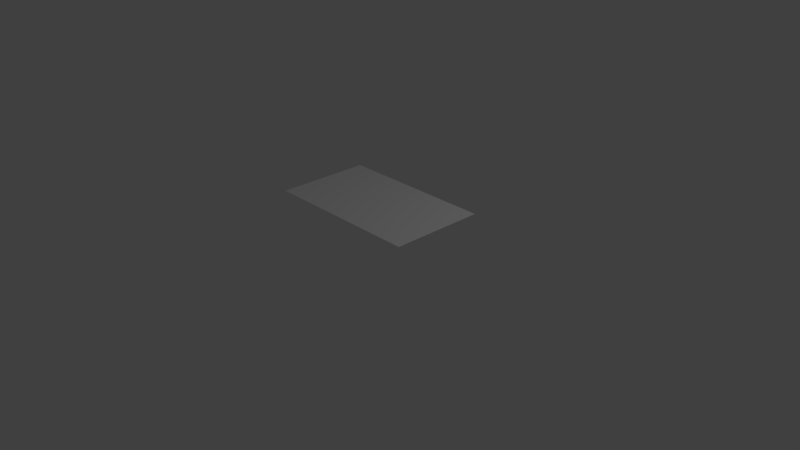 # Source: card_item.blend  (saved by Blender 2.78.0; exported with 4.5.12 LTS)
import bpy
from mathutils import Matrix  # noqa: F401  (used for matrix-valued properties, if any)

bpy.ops.wm.read_factory_settings(use_empty=True)
scene = bpy.context.scene
scene.name = 'Scene'

# ---- collections
col_collection_1 = bpy.data.collections.new('Collection 1'); scene.collection.children.link(col_collection_1)

# ---- world
world_world = bpy.data.worlds.new('World'); scene.world = world_world
world_world.color = (0.05088, 0.05088, 0.05088)
world_world.use_sun_shadow = False
world_world.sun_shadow_jitter_overblur = 0.0
world_world.cycles.sampling_method = 'MANUAL'

# ---- cameras
cam_camera = bpy.data.cameras.new('Camera')
cam_camera.clip_end = 100.0
cam_camera.lens = 35.0
cam_camera.sensor_width = 32.0
cam_camera.sensor_height = 18.0
cam_camera.ortho_scale = 7.314
cam_camera.dof.focus_distance = 0.0
cam_camera.dof.aperture_fstop = 128.0

# ---- lights
light_lamp = bpy.data.lights.new('Lamp', 'POINT')
light_lamp.transmission_factor = 0.0
light_lamp.cutoff_distance = 30.0
light_lamp.energy = 100.0
light_lamp.shadow_buffer_clip_start = 1.001
light_lamp.shadow_soft_size = 0.1
light_lamp.shadow_maximum_resolution = 0.006
light_lamp.use_absolute_resolution = True

# ---- meshes
me_plane = bpy.data.meshes.new('Plane')
me_plane.from_pydata([(-1.0, -0.1926, 0.004642), (0.9996, -0.1926, 0.004642), (-1.0, 1.0, 0.0), (1.0, 1.0, 0.0)], [], [(0, 1, 3, 2)])
me_plane.use_remesh_preserve_volume = False
me_plane.use_remesh_preserve_attributes = False
me_plane.use_mirror_vertex_groups = False
me_plane.update()

# ---- objects
ob_plane = bpy.data.objects.new('Plane', me_plane)
ob_lamp = bpy.data.objects.new('Lamp', light_lamp)
ob_camera = bpy.data.objects.new('Camera', cam_camera)

# ---- transforms, parenting, visibility, modifiers, constraints
ob_plane.location = (0.5094, -0.7031, 1.0)
ob_plane.lineart.crease_threshold = 0.0
ob_lamp.location = (4.076, 1.005, 5.904)
ob_lamp.rotation_euler = (0.6503, 0.05522, 1.866)
ob_lamp.lock_rotations_4d = False
ob_lamp.empty_display_type = 'ARROWS'
ob_lamp.color = (0.0, 0.0, 0.0, 0.0)
ob_lamp.lineart.crease_threshold = 0.0
ob_camera.location = (7.481, -6.508, 5.344)
ob_camera.rotation_euler = (1.109, 0.0, 0.8149)
ob_camera.lock_rotations_4d = False
ob_camera.empty_display_type = 'ARROWS'
ob_camera.color = (0.0, 0.0, 0.0, 0.0)
ob_camera.display_type = 'WIRE'
ob_camera.lineart.crease_threshold = 0.0

# ---- collection membership
col_collection_1.objects.link(ob_plane)
col_collection_1.objects.link(ob_lamp)
col_collection_1.objects.link(ob_camera)

# ---- scene / render settings (as saved in the file)
scene.camera = ob_camera
scene.frame_start = 1; scene.frame_end = 250; scene.frame_set(1)
scene.render.engine = 'BLENDER_EEVEE_NEXT'
scene.render.resolution_percentage = 50
scene.render.dither_intensity = 0.0
scene.cycles.use_denoising = False
scene.cycles.samples = 128
scene.cycles.sampling_pattern = 'TABULATED_SOBOL'
scene.cycles.light_sampling_threshold = 0.0
scene.cycles.use_adaptive_sampling = False
scene.cycles.use_light_tree = False
scene.cycles.blur_glossy = 0.0
scene.cycles.sample_clamp_indirect = 0.0
scene.view_settings.view_transform = 'Standard'
bpy.context.view_layer.update()
